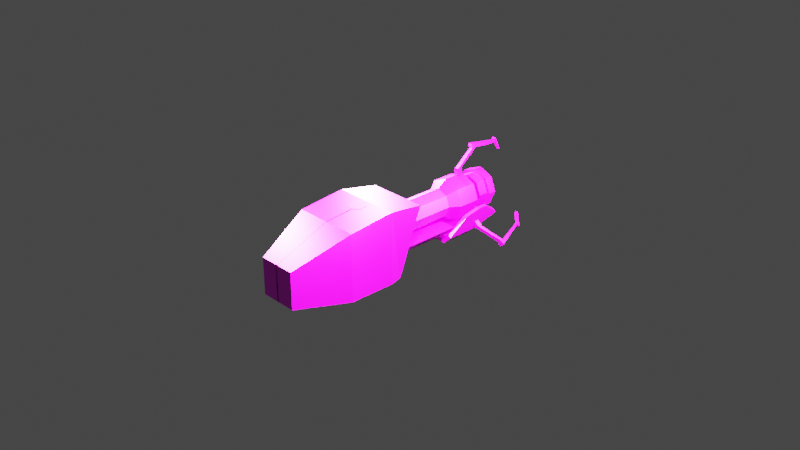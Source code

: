 # Source: portaltest_gun.blend  (saved by Blender 2.90.7; exported with 4.5.12 LTS)
import bpy
from mathutils import Matrix  # noqa: F401  (used for matrix-valued properties, if any)

bpy.ops.wm.read_factory_settings(use_empty=True)
scene = bpy.context.scene
scene.name = 'Scene'

# ---- collections
col_collection = bpy.data.collections.new('Collection'); scene.collection.children.link(col_collection)

# ---- images (referenced by path relative to the original .blend; pixels are not part of the script)
import os
ASSET_DIR = os.environ.get("B2B_ASSET_DIR", "")  # directory of the original .blend (textures are referenced by path, not embedded)
HERE = os.path.dirname(os.path.abspath(__file__))  # packed textures are extracted next to this script under _unpacked/

def load_image(name, relpath, width, height, colorspace="sRGB"):
    """Load a texture the original file referenced (path relative to the .blend, or extracted next to this script)."""
    p = next((c for c in (os.path.join(HERE, relpath), os.path.join(ASSET_DIR, relpath)) if relpath and os.path.exists(c)), "")
    if p:
        img = bpy.data.images.load(p, check_existing=True)
        img.name = name
    else:  # same state as the original file: an image datablock whose file is absent (Cycles renders it pink)
        img = bpy.data.images.new(name, width, height)
        img.source = "FILE"
        img.filepath = "//" + (relpath or name)
    img.colorspace_settings.name = colorspace
    return img
img_portaltest_gun_png = load_image('portaltest_gun.png', 'portaltest_gun.png', 1024, 1024, 'sRGB')
img_portaltest_gun_blue_tube_png = load_image('portaltest_gun_blue_tube.png', 'portaltest_gun_blue_tube.png', 1024, 1024, 'sRGB')

# ---- materials (node trees are filled in below, after node groups)
mat_material = bpy.data.materials.new('Material')
mat_material.alpha_threshold = 0.0
mat_material.use_transparent_shadow = False
mat_material.line_color = (0.0, 0.0, 0.0, 1.0)
mat_material_001 = bpy.data.materials.new('Material.001')
mat_material_001.use_transparent_shadow = False

# ---- material node trees
mat_material.use_nodes = True; mat_material.node_tree.nodes.clear()
_N = mat_material.node_tree.nodes; _L = mat_material.node_tree.links
n0 = _N.new('ShaderNodeOutputMaterial'); n0.name = 'Material Output'; n0.location = (300, 300)
n1 = _N.new('ShaderNodeBsdfPrincipled'); n1.name = 'Principled BSDF'; n1.location = (10, 300)
n1.distribution = 'GGX'
n1.subsurface_method = 'BURLEY'
n1.inputs[2].default_value = 0.4
n1.inputs[3].default_value = 1.45
n1.inputs[27].default_value = (0.0, 0.0, 0.0, 1.0)
n1.inputs[28].default_value = 1.0
n2 = _N.new('ShaderNodeTexImage'); n2.name = 'Image Texture'; n2.location = (-280, 280)
n2.image = img_portaltest_gun_png
n2.interpolation = 'Closest'
_L.new(n1.outputs[0], n0.inputs[0])
_L.new(n2.outputs[0], n1.inputs[0])
n0.is_active_output = True
mat_material_001.use_nodes = True; mat_material_001.node_tree.nodes.clear()
_N = mat_material_001.node_tree.nodes; _L = mat_material_001.node_tree.links
n0 = _N.new('ShaderNodeOutputMaterial'); n0.name = 'Material Output'; n0.location = (300, 300)
n1 = _N.new('ShaderNodeBsdfPrincipled'); n1.name = 'Principled BSDF'; n1.location = (10, 300)
n1.distribution = 'GGX'
n1.subsurface_method = 'BURLEY'
n1.inputs[3].default_value = 1.45
n1.inputs[27].default_value = (0.0, 0.0, 0.0, 1.0)
n1.inputs[28].default_value = 1.0
n2 = _N.new('ShaderNodeTexImage'); n2.name = 'Image Texture'; n2.location = (-280, 280)
n2.image = img_portaltest_gun_blue_tube_png
_L.new(n1.outputs[0], n0.inputs[0])
_L.new(n2.outputs[0], n1.inputs[0])
n0.is_active_output = True

# ---- world
world_world = bpy.data.worlds.new('World'); scene.world = world_world
world_world.use_nodes = True; world_world.node_tree.nodes.clear()
_N = world_world.node_tree.nodes; _L = world_world.node_tree.links
n0 = _N.new('ShaderNodeOutputWorld'); n0.name = 'World Output'; n0.location = (300, 300)
n1 = _N.new('ShaderNodeBackground'); n1.name = 'Background'; n1.location = (10, 300)
n1.inputs[0].default_value = (0.05088, 0.05088, 0.05088, 1.0)
_L.new(n1.outputs[0], n0.inputs[0])
n0.is_active_output = True
world_world.color = (0.05088, 0.05088, 0.05088)
world_world.use_sun_shadow = False
world_world.sun_shadow_jitter_overblur = 0.0

# ---- cameras
cam_camera = bpy.data.cameras.new('Camera')
cam_camera.clip_end = 100.0
cam_camera.ortho_scale = 7.314

# ---- lights
light_light = bpy.data.lights.new('Light', 'POINT')
light_light.transmission_factor = 0.0
light_light.energy = 1000.0
light_light.shadow_soft_size = 0.1
light_light.shadow_maximum_resolution = 0.006
light_light.use_absolute_resolution = True
light_light_001 = bpy.data.lights.new('Light.001', 'POINT')
light_light_001.transmission_factor = 0.0
light_light_001.energy = 1000.0
light_light_001.shadow_soft_size = 0.1
light_light_001.shadow_maximum_resolution = 0.006
light_light_001.use_absolute_resolution = True
light_light_002 = bpy.data.lights.new('Light.002', 'POINT')
light_light_002.transmission_factor = 0.0
light_light_002.energy = 1000.0
light_light_002.shadow_soft_size = 0.1
light_light_002.shadow_maximum_resolution = 0.006
light_light_002.use_absolute_resolution = True
light_light_003 = bpy.data.lights.new('Light.003', 'POINT')
light_light_003.transmission_factor = 0.0
light_light_003.energy = 1000.0
light_light_003.shadow_soft_size = 0.1
light_light_003.shadow_maximum_resolution = 0.006
light_light_003.use_absolute_resolution = True

# ---- meshes
me_cube = bpy.data.meshes.new('Cube')
me_cube.from_pydata([(0.3663, 0.9534, 0.2899), (0.3663, 0.9534, -0.4381), (0.3288, 0.02315, 0.2709), (0.3288, 0.2954, -0.4381), (-0.3659, 0.9534, 0.2899), (-0.3659, 0.9534, -0.4381), (-0.3284, 0.02315, 0.2709), (-0.3284, 0.2954, -0.4381), (0.2081, 1.559, -0.3499), (-0.2077, 1.559, -0.3499), (0.2081, 1.559, 0.04778), (-0.2077, 1.559, 0.04778), (0.3708, 0.4379, 0.3412), (-0.3613, 0.4379, 0.3412), (0.3663, 0.4378, -0.4381), (-0.3659, 0.4378, -0.4381), (0.2462, 0.2853, -0.1963), (0.2462, 0.1246, -0.1963), (0.1741, 0.2853, -0.3491), (0.1741, 0.1246, -0.3491), (-3.166e-08, 0.2853, -0.4188), (-3.166e-08, 0.1246, -0.4188), (-0.1741, 0.2853, -0.3491), (-0.1741, 0.1246, -0.3491), (-0.2462, 0.2853, -0.1963), (-0.2462, 0.1246, -0.1963), (0.2462, 0.1246, -0.1963), (0.1741, 0.1246, -0.2849), (-3.166e-08, 0.1246, -0.3394), (-0.1741, 0.1246, -0.2849), (-0.2462, 0.1246, -0.1963), (0.1741, -0.5594, -0.2849), (0.2462, -0.5594, -0.1963), (-3.166e-08, -0.5594, -0.3394), (-0.1741, -0.5594, -0.2849), (-0.2462, -0.5594, -0.1963), (0.1133, 0.0, 0.1133), (-1.164e-08, 0.0, 0.1602), (-5.588e-09, 0.3703, 0.211), (-5.588e-09, 0.0, 0.211), (0.1492, 0.3703, 0.1492), (0.1492, 0.0, 0.1492), (0.211, 0.3703, 2.98e-08), (0.211, 0.0, 0.0), (0.1492, 0.3703, -0.1492), (0.1492, 0.0, -0.1492), (-2.375e-08, 0.3703, -0.211), (-2.375e-08, 0.0, -0.211), (-0.1492, 0.3703, -0.1492), (-0.1492, 0.0, -0.1492), (-0.211, 0.3703, 2.98e-08), (-0.211, 0.0, 0.0), (-0.1492, 0.3703, 0.1492), (-0.1492, 0.0, 0.1492), (0.1602, 0.0, 0.0), (0.1133, 0.0, -0.1133), (-2.561e-08, 0.0, -0.1602), (-0.1133, 0.0, -0.1133), (-0.1602, 0.0, 0.0), (-0.1133, 0.0, 0.1133), (-1.164e-08, -0.5594, 0.1602), (-0.1133, -0.5594, 0.1133), (-0.1602, -0.5594, 0.0), (-0.1133, -0.5594, -0.1133), (-2.561e-08, -0.5594, -0.1602), (0.1133, -0.5594, -0.1133), (0.1602, -0.5594, 0.0), (0.1133, -0.5594, 0.1133), (-3.725e-09, -0.6667, 0.2357), (-0.1666, -0.6667, 0.1666), (-0.2357, -0.6667, 2.98e-08), (-0.1666, -0.6667, -0.1666), (-2.421e-08, -0.6667, -0.2357), (0.1666, -0.6667, -0.1666), (0.2357, -0.6667, 2.98e-08), (0.1666, -0.6667, 0.1666), (-3.725e-09, -0.9095, 0.2357), (-0.1666, -0.9095, 0.1666), (-0.2357, -0.9095, 2.98e-08), (-0.1666, -0.9095, -0.1666), (-2.421e-08, -0.9095, -0.2357), (0.1666, -0.9095, -0.1666), (0.2357, -0.9095, 2.98e-08), (0.1666, -0.9095, 0.1666), (-1.35e-08, -0.9975, 0.1445), (-0.1021, -0.9975, 0.1021), (-0.1445, -0.9975, 0.0), (-0.1021, -0.9975, -0.1021), (-2.608e-08, -0.9975, -0.1445), (0.1021, -0.9975, -0.1021), (0.1445, -0.9975, 0.0), (0.1021, -0.9975, 0.1021), (-1.118e-08, -0.9975, 0.1827), (-0.1292, -0.9975, 0.1292), (-0.1827, -0.9975, 0.0), (-0.1292, -0.9975, -0.1292), (-2.701e-08, -0.9975, -0.1827), (0.1292, -0.9975, -0.1292), (0.1827, -0.9975, 0.0), (0.1292, -0.9975, 0.1292), (-1.118e-08, -1.109, 0.1827), (-0.1292, -1.109, 0.1292), (-0.1827, -1.109, 0.0), (-0.1292, -1.109, -0.1292), (-2.701e-08, -1.109, -0.1827), (0.1292, -1.109, -0.1292), (0.1827, -1.109, 0.0), (0.1292, -1.109, 0.1292), (-1.071e-08, -1.109, 0.2189), (-0.1548, -1.109, 0.1548), (-0.2189, -1.109, 2.98e-08), (-0.1548, -1.109, -0.1548), (-2.98e-08, -1.109, -0.2189), (0.1548, -1.109, -0.1548), (0.2189, -1.109, 2.98e-08), (0.1548, -1.109, 0.1548), (-1.071e-08, -1.194, 0.2189), (-0.1548, -1.194, 0.1548), (-0.2189, -1.194, 2.98e-08), (-0.1548, -1.194, -0.1548), (-2.98e-08, -1.194, -0.2189), (0.1548, -1.194, -0.1548), (0.2189, -1.194, 2.98e-08), (0.1548, -1.194, 0.1548), (-1.164e-08, -1.194, 0.1852), (-0.131, -1.194, 0.131), (-0.1852, -1.194, 0.0), (-0.131, -1.194, -0.131), (-2.747e-08, -1.194, -0.1852), (0.131, -1.194, -0.131), (0.1852, -1.194, 0.0), (0.131, -1.194, 0.131), (-0.1692, -1.189, -0.2965), (-0.1623, -1.18, -0.2472), (-0.1692, -0.4836, -0.3816), (-0.1623, -0.4836, -0.3394), (0.02583, -0.873, 0.3089), (0.02583, -0.873, 0.2051), (-0.02583, -0.8213, 0.3089), (-0.02583, -0.8213, 0.2051), (-0.1692, -0.8388, -0.3816), (-0.1623, -0.8388, -0.3394), (-0.02583, -0.873, 0.3089), (-0.02583, -0.873, 0.2051), (-0.261, -0.8388, -0.2968), (-0.261, -1.169, -0.2141), (-0.2308, -1.162, -0.1855), (-0.2308, -0.8388, -0.2673), (-0.2308, -0.4836, -0.2673), (-0.261, -0.4836, -0.2968), (-0.3248, -0.8388, -0.05099), (-0.3248, -0.9503, -0.05063), (-0.289, -0.9477, -0.0401), (-0.289, -0.8388, -0.04015), (-0.289, -0.6569, -0.07519), (-0.3248, -0.6569, -0.08603), (0.1692, -1.189, -0.2965), (0.1623, -1.18, -0.2472), (0.1692, -0.4836, -0.3816), (0.1623, -0.4836, -0.3394), (-3.073e-08, -1.189, -0.2965), (-3.073e-08, -1.179, -0.2555), (-3.073e-08, -0.4836, -0.3816), (-3.073e-08, -0.4836, -0.3394), (0.1692, -0.8388, -0.3816), (0.1623, -0.8388, -0.3394), (-3.073e-08, -0.8388, -0.3816), (-3.073e-08, -0.8388, -0.3394), (0.261, -0.8388, -0.2968), (0.261, -1.169, -0.2141), (0.2308, -1.162, -0.1855), (0.2308, -0.8388, -0.2673), (0.2308, -0.4836, -0.2673), (0.261, -0.4836, -0.2968), (0.3248, -0.8388, -0.05099), (0.3248, -0.9503, -0.05063), (0.289, -0.9477, -0.0401), (0.289, -0.8388, -0.04015), (0.289, -0.6569, -0.07519), (0.3248, -0.6569, -0.08603), (0.02583, -0.8213, 0.2051), (0.02583, -0.8213, 0.3089), (0.01893, -0.8661, 0.3089), (-0.01893, -0.8282, 0.3089), (-0.01893, -0.8661, 0.3089), (0.01893, -0.8282, 0.3089), (0.01893, -1.104, 0.4963), (-0.01893, -1.104, 0.4963), (0.01893, -1.086, 0.5193), (-0.01893, -1.086, 0.5193), (-0.01714, -1.406, 0.4494), (-0.0182, -1.394, 0.4701), (-0.02746, -1.025, 0.4938), (-0.02746, -1.029, 0.5304), (0.01714, -1.406, 0.4494), (0.0182, -1.394, 0.4701), (0.02746, -1.025, 0.4938), (0.02746, -1.029, 0.5304), (-0.008126, -1.471, 0.3588), (-0.01792, -1.398, 0.4993), (-0.008126, -1.459, 0.3522), (-0.01792, -1.379, 0.4888), (0.008126, -1.471, 0.3588), (0.01953, -1.398, 0.4993), (0.008126, -1.459, 0.3522), (0.01953, -1.379, 0.4888), (0.3023, -0.873, -0.2837), (0.2472, -0.873, -0.2381), (0.3353, -0.8213, -0.2439), (0.2801, -0.8213, -0.1983), (0.3353, -0.873, -0.2439), (0.2801, -0.873, -0.1983), (0.2472, -0.8213, -0.2381), (0.3023, -0.8213, -0.2837), (0.3067, -0.8661, -0.2784), (0.3309, -0.8282, -0.2492), (0.3309, -0.8661, -0.2492), (0.3067, -0.8282, -0.2784), (0.5071, -1.03, -0.4441), (0.5312, -1.03, -0.415), (0.5195, -1.005, -0.4544), (0.5436, -1.005, -0.4252), (0.4216, -1.358, -0.3266), (0.4465, -1.328, -0.3459), (0.5318, -0.9727, -0.4044), (0.5586, -0.9845, -0.4266), (0.3997, -1.358, -0.353), (0.4233, -1.328, -0.3739), (0.4968, -0.9727, -0.4467), (0.5236, -0.9845, -0.4689), (0.3506, -1.43, -0.2731), (0.4679, -1.331, -0.3629), (0.3412, -1.411, -0.2653), (0.4585, -1.312, -0.3551), (0.3339, -1.43, -0.2932), (0.4441, -1.331, -0.3917), (0.3245, -1.411, -0.2855), (0.4347, -1.312, -0.3839), (-0.08197, 0.5098, 0.3356), (-0.0821, 0.5816, 0.3285), (-0.03135, 0.6323, 0.3234), (0.04055, 0.6322, 0.3234), (0.09148, 0.5813, 0.3285), (0.0916, 0.5095, 0.3356), (0.04085, 0.4588, 0.3407), (-0.03105, 0.459, 0.3407), (-0.005317, 0.4379, 0.3422), (0.01482, 0.4379, 0.3422), (-0.005317, 0.4589, 0.3422), (0.01482, 0.4589, 0.3422), (-0.005317, 0.02315, 0.2719), (0.01482, 0.02315, 0.2719), (-0.005317, 0.6322, 0.3249), (0.01482, 0.6322, 0.3249), (-0.005317, 0.9534, 0.2914), (0.01482, 0.9534, 0.2914), (-0.005317, 1.559, 0.04929), (0.01482, 1.559, 0.04929), (-0.005317, 1.559, -0.3499), (0.01482, 1.559, -0.3499), (-0.3023, -0.873, -0.2837), (-0.2472, -0.873, -0.2381), (-0.3353, -0.8213, -0.2439), (-0.2801, -0.8213, -0.1983), (-0.3353, -0.873, -0.2439), (-0.2801, -0.873, -0.1983), (-0.2472, -0.8213, -0.2381), (-0.3023, -0.8213, -0.2837), (-0.3067, -0.8661, -0.2784), (-0.3309, -0.8282, -0.2492), (-0.3309, -0.8661, -0.2492), (-0.3067, -0.8282, -0.2784), (-0.5071, -1.03, -0.4441), (-0.5312, -1.03, -0.415), (-0.5195, -1.005, -0.4544), (-0.5436, -1.005, -0.4252), (-0.4216, -1.358, -0.3266), (-0.4465, -1.328, -0.3459), (-0.5318, -0.9727, -0.4044), (-0.5586, -0.9845, -0.4266), (-0.3997, -1.358, -0.353), (-0.4233, -1.328, -0.3739), (-0.4968, -0.9727, -0.4467), (-0.5236, -0.9845, -0.4689), (-0.3506, -1.43, -0.2731), (-0.4679, -1.331, -0.3629), (-0.3412, -1.411, -0.2653), (-0.4585, -1.312, -0.3551), (-0.3339, -1.43, -0.2932), (-0.4441, -1.331, -0.3917), (-0.3245, -1.411, -0.2855), (-0.4347, -1.312, -0.3839)], [], [(12, 13, 6, 2), (3, 2, 6, 7), (7, 6, 13, 15), (5, 1, 14, 15), (1, 0, 12, 14), (5, 4, 11, 9), (9, 11, 10, 8), (1, 5, 9, 8), (4, 0, 10, 11), (0, 1, 8, 10), (0, 4, 13, 12), (14, 12, 2, 3), (15, 13, 4, 5), (16, 17, 19, 18), (18, 19, 21, 20), (20, 21, 23, 22), (22, 23, 25, 24), (25, 23, 21), (16, 24, 25, 17), (35, 34, 33), (29, 28, 33, 34), (27, 26, 32, 31), (30, 29, 34, 35), (28, 27, 31, 33), (26, 30, 35, 32), (54, 36, 67, 66), (38, 39, 41, 40), (58, 57, 63, 62), (40, 41, 43, 42), (37, 59, 61, 60), (42, 43, 45, 44), (55, 54, 66, 65), (44, 45, 47, 46), (36, 37, 60, 67), (56, 55, 65, 64), (46, 47, 49, 48), (57, 56, 64, 63), (48, 49, 51, 50), (43, 39, 51), (50, 51, 53, 52), (59, 58, 62, 61), (52, 53, 39, 38), (60, 61, 69, 68), (67, 60, 68, 75), (63, 64, 72, 71), (62, 63, 71, 70), (66, 67, 75, 74), (65, 66, 74, 73), (61, 62, 70, 69), (64, 65, 73, 72), (70, 71, 79, 78), (72, 73, 81, 80), (74, 75, 83, 82), (69, 70, 78, 77), (71, 72, 80, 79), (73, 74, 82, 81), (75, 68, 76, 83), (68, 69, 77, 76), (83, 76, 84, 91), (76, 77, 85, 84), (78, 79, 87, 86), (80, 81, 89, 88), (82, 83, 91, 90), (77, 78, 86, 85), (79, 80, 88, 87), (81, 82, 90, 89), (89, 90, 98, 97), (91, 84, 92, 99), (84, 85, 93, 92), (86, 87, 95, 94), (88, 89, 97, 96), (90, 91, 99, 98), (85, 86, 94, 93), (87, 88, 96, 95), (93, 94, 102, 101), (95, 96, 104, 103), (97, 98, 106, 105), (99, 92, 100, 107), (92, 93, 101, 100), (94, 95, 103, 102), (96, 97, 105, 104), (98, 99, 107, 106), (104, 105, 113, 112), (106, 107, 115, 114), (101, 102, 110, 109), (103, 104, 112, 111), (105, 106, 114, 113), (107, 100, 108, 115), (100, 101, 109, 108), (102, 103, 111, 110), (108, 109, 117, 116), (110, 111, 119, 118), (112, 113, 121, 120), (114, 115, 123, 122), (109, 110, 118, 117), (111, 112, 120, 119), (113, 114, 122, 121), (115, 108, 116, 123), (119, 120, 128, 127), (121, 122, 130, 129), (123, 116, 124, 131), (116, 117, 125, 124), (118, 119, 127, 126), (120, 121, 129, 128), (122, 123, 131, 130), (117, 118, 126, 125), (129, 130, 126), (134, 135, 163, 162), (160, 161, 133, 132), (140, 166, 160, 132), (167, 141, 133, 161), (163, 135, 141, 167), (134, 162, 166, 140), (144, 145, 151, 150), (147, 148, 154, 153), (133, 146, 145, 132), (141, 147, 146, 133), (135, 148, 147, 141), (132, 145, 144, 140), (140, 144, 149, 134), (134, 149, 148, 135), (146, 147, 153, 152), (148, 149, 155, 154), (149, 144, 150, 155), (146, 152, 151, 145), (150, 151, 152, 153), (153, 154, 155, 150), (158, 159, 163, 162), (160, 161, 157, 156), (164, 166, 160, 156), (167, 165, 157, 161), (163, 159, 165, 167), (158, 162, 166, 164), (168, 169, 175, 174), (171, 172, 178, 177), (157, 170, 169, 156), (165, 171, 170, 157), (159, 172, 171, 165), (156, 169, 168, 164), (164, 168, 173, 158), (158, 173, 172, 159), (170, 171, 177, 176), (172, 173, 179, 178), (173, 168, 174, 179), (170, 176, 175, 169), (174, 175, 176, 177), (177, 178, 179, 174), (143, 142, 138, 139), (139, 138, 181, 180), (180, 181, 136, 137), (137, 136, 142, 143), (181, 138, 142, 136), (183, 184, 187, 189), (182, 185, 188, 186), (185, 183, 189, 188), (184, 182, 186, 187), (190, 191, 193, 192), (192, 193, 197, 196), (196, 197, 195, 194), (194, 195, 191, 190), (192, 196, 194, 190), (197, 193, 191, 195), (198, 199, 201, 200), (200, 201, 205, 204), (204, 205, 203, 202), (202, 203, 199, 198), (200, 204, 202, 198), (205, 201, 199, 203), (211, 210, 208, 209), (209, 208, 213, 212), (212, 213, 206, 207), (207, 206, 210, 211), (213, 208, 210, 206), (215, 216, 219, 221), (214, 217, 220, 218), (217, 215, 221, 220), (216, 214, 218, 219), (222, 223, 225, 224), (224, 225, 229, 228), (228, 229, 227, 226), (226, 227, 223, 222), (224, 228, 226, 222), (229, 225, 223, 227), (230, 231, 233, 232), (232, 233, 237, 236), (236, 237, 235, 234), (234, 235, 231, 230), (232, 236, 234, 230), (237, 233, 231, 235), (15, 14, 3, 7), (242, 241, 238), (246, 247, 249, 248), (247, 246, 250, 251), (252, 253, 255, 254), (254, 255, 257, 256), (256, 257, 259, 258), (43, 41, 39), (39, 53, 51), (51, 49, 43), (49, 47, 43), (47, 45, 43), (130, 131, 124), (124, 125, 130), (125, 126, 130), (126, 127, 128), (128, 129, 126), (240, 239, 241), (239, 238, 241), (238, 245, 243), (245, 244, 243), (243, 242, 238), (21, 19, 17), (17, 25, 21), (265, 264, 262, 263), (263, 262, 267, 266), (266, 267, 260, 261), (261, 260, 264, 265), (267, 262, 264, 260), (269, 270, 273, 275), (268, 271, 274, 272), (271, 269, 275, 274), (270, 268, 272, 273), (276, 277, 279, 278), (278, 279, 283, 282), (282, 283, 281, 280), (280, 281, 277, 276), (278, 282, 280, 276), (283, 279, 277, 281), (284, 285, 287, 286), (286, 287, 291, 290), (290, 291, 289, 288), (288, 289, 285, 284), (286, 290, 288, 284), (291, 287, 285, 289), (33, 31, 32), (32, 35, 33)])
me_cube.polygons.foreach_set('material_index', [0, 0, 0, 0, 0, 0, 0, 0, 0, 0, 0, 0, 0, 0, 0, 0, 0, 0, 0, 0, 0, 0, 0, 0, 0, 1, 1, 1, 1, 1, 1, 1, 1, 1, 1, 1, 1, 1, 1, 1, 1, 1, 0, 0, 0, 0, 0, 0, 0, 0, 0, 0, 0, 0, 0, 0, 0, 0, 0, 0, 0, 0, 0, 0, 0, 0, 0, 0, 0, 0, 0, 0, 0, 0, 0, 0, 0, 0, 0, 0, 0, 0, 0, 0, 0, 0, 0, 0, 0, 0, 0, 0, 0, 0, 0, 0, 0, 0, 0, 0, 0, 0, 0, 0, 0, 0, 1, 0, 0, 0, 0, 0, 0, 0, 0, 0, 0, 0, 0, 0, 0, 0, 0, 0, 0, 0, 0, 0, 0, 0, 0, 0, 0, 0, 0, 0, 0, 0, 0, 0, 0, 0, 0, 0, 0, 0, 0, 0, 0, 0, 0, 0, 0, 0, 0, 0, 0, 0, 0, 0, 0, 0, 0, 0, 0, 0, 0, 0, 0, 0, 0, 0, 0, 0, 0, 0, 0, 0, 0, 0, 0, 0, 0, 0, 0, 0, 0, 0, 0, 0, 1, 0, 0, 0, 0, 0, 1, 1, 1, 1, 1, 1, 1, 1, 1, 1, 1, 1, 1, 1, 1, 0, 0, 0, 0, 0, 0, 0, 0, 0, 0, 0, 0, 0, 0, 0, 0, 0, 0, 0, 0, 0, 0, 0, 0, 0])
_uv = me_cube.uv_layers.new(name='UVMap')
_uv.uv.foreach_set('vector', [0.2872, 0.7351, 0.3968, 0.7408, 0.4017, 0.8285, 0.2783, 0.8281, 0.2778, 0.9708, 0.2783, 0.8281, 0.4017, 0.8285, 0.4013, 0.9712, 0.5314, 0.7697, 0.4017, 0.8285, 0.3968, 0.7408, 0.521, 0.7249, 0.5042, 0.648, 0.6288, 0.6092, 0.6503, 0.698, 0.521, 0.7249, 0.1784, 0.6223, 0.2942, 0.6636, 0.2872, 0.7351, 0.1532, 0.7108, 0.5042, 0.648, 0.3994, 0.6701, 0.3958, 0.558, 0.4795, 0.545, 0.396, 0.475, 0.3958, 0.558, 0.3148, 0.5578, 0.315, 0.4748, 0.6288, 0.6092, 0.5042, 0.648, 0.4795, 0.545, 0.5542, 0.5099, 0.3994, 0.6701, 0.2942, 0.6636, 0.3148, 0.5578, 0.3958, 0.558, 0.2942, 0.6636, 0.1784, 0.6223, 0.2406, 0.5245, 0.3148, 0.5578, 0.2942, 0.6636, 0.3994, 0.6701, 0.3968, 0.7408, 0.2872, 0.7351, 0.1532, 0.7108, 0.2872, 0.7351, 0.2783, 0.8281, 0.1453, 0.7592, 0.521, 0.7249, 0.3968, 0.7408, 0.3994, 0.6701, 0.5042, 0.648, 0.6577, 0.2655, 0.7483, 0.2655, 0.7483, 0.3607, 0.6577, 0.3607, 0.6577, 0.3607, 0.7483, 0.3607, 0.7483, 0.4663, 0.6577, 0.4663, 0.6577, 0.4663, 0.7483, 0.4663, 0.7483, 0.572, 0.6577, 0.572, 0.6577, 0.572, 0.7483, 0.572, 0.7483, 0.6672, 0.6577, 0.6672, 1.0, 0.5181, 0.9141, 0.4775, 0.8749, 0.3794, 0.9347, 0.5861, 0.6573, 0.5861, 0.6573, 0.4955, 0.9347, 0.4955, 0.9446, 0.8087, 0.8947, 0.7681, 0.864, 0.67, 0.7259, 0.2523, 0.8287, 0.2523, 0.8287, 0.6377, 0.7259, 0.6377, 0.9315, 0.2523, 0.9958, 0.2523, 0.9958, 0.6377, 0.9315, 0.6377, 0.6615, 0.2523, 0.7259, 0.2523, 0.7259, 0.6377, 0.6615, 0.6377, 0.8287, 0.2523, 0.9315, 0.2523, 0.9315, 0.6377, 0.8287, 0.6377, 0.8774, 0.2335, 0.9998, 0.2335, 0.9998, 0.6189, 0.8774, 0.6189, 0.408, 0.09164, 0.408, 0.06174, 0.5443, 0.06174, 0.5443, 0.09164, 0.3746, 0.3401, 0.2843, 0.3401, 0.2843, 0.3007, 0.3746, 0.3007, 0.408, 0.2112, 0.408, 0.1813, 0.5443, 0.1813, 0.5443, 0.2112, 0.3746, 0.3007, 0.2843, 0.3007, 0.2843, 0.2613, 0.3746, 0.2613, 0.408, 0.271, 0.408, 0.2411, 0.5443, 0.2411, 0.5443, 0.271, 0.3746, 0.2613, 0.2843, 0.2613, 0.2843, 0.222, 0.3746, 0.222, 0.408, 0.1215, 0.408, 0.09164, 0.5443, 0.09164, 0.5443, 0.1215, 0.3746, 0.222, 0.2843, 0.222, 0.2843, 0.1826, 0.3746, 0.1826, 0.408, 0.06174, 0.408, 0.03185, 0.5443, 0.03185, 0.5443, 0.06174, 0.408, 0.1514, 0.408, 0.1215, 0.5443, 0.1215, 0.5443, 0.1514, 0.3746, 0.1826, 0.2843, 0.1826, 0.2843, 0.1432, 0.3746, 0.1432, 0.408, 0.1813, 0.408, 0.1514, 0.5443, 0.1514, 0.5443, 0.1813, 0.3746, 0.1432, 0.2843, 0.1432, 0.2843, 0.1039, 0.3746, 0.1039, 0.6247, 0.4011, 0.5575, 0.3732, 0.5854, 0.306, 0.3746, 0.1039, 0.2843, 0.1039, 0.2843, 0.06448, 0.3746, 0.06448, 0.408, 0.2411, 0.408, 0.2112, 0.5443, 0.2112, 0.5443, 0.2411, 0.3746, 0.06448, 0.2843, 0.06448, 0.2843, 0.02511, 0.3746, 0.02511, 0.6724, 0.236, 0.7415, 0.236, 0.7578, 0.3082, 0.6562, 0.3082, 0.9107, 0.9994, 0.7513, 0.9994, 0.7138, 0.8758, 0.9482, 0.8758, 0.9192, 0.236, 0.9883, 0.236, 1.005, 0.3082, 0.9029, 0.3082, 0.7118, 0.2353, 0.9419, 0.2353, 0.9961, 0.3637, 0.6576, 0.3637, 0.9883, 0.8904, 0.9192, 0.8904, 0.9029, 0.8183, 1.005, 0.8183, 0.6752, 0.4502, 0.7443, 0.4502, 0.7606, 0.5223, 0.6589, 0.5223, 0.7445, 0.8904, 0.6754, 0.8904, 0.6591, 0.8183, 0.7608, 0.8183, 0.7445, 0.6806, 0.6754, 0.6806, 0.6591, 0.6085, 0.7608, 0.6085, 0.6576, 0.3637, 0.9961, 0.3637, 0.9961, 0.6072, 0.6576, 0.6072, 0.7608, 0.6085, 0.6591, 0.6085, 0.6591, 0.4717, 0.7608, 0.4717, 1.005, 0.8183, 0.9029, 0.8183, 0.9029, 0.6815, 1.005, 0.6815, 0.7608, 0.8183, 0.6591, 0.8183, 0.6591, 0.6815, 0.7608, 0.6815, 0.9029, 0.3082, 1.005, 0.3082, 1.005, 0.445, 0.9029, 0.445, 0.6589, 0.5223, 0.7606, 0.5223, 0.7606, 0.6591, 0.6589, 0.6591, 0.9482, 0.8758, 0.7138, 0.8758, 0.7138, 0.6414, 0.9482, 0.6414, 0.6562, 0.3082, 0.7578, 0.3082, 0.7578, 0.445, 0.6562, 0.445, 0.9482, 0.6414, 0.7138, 0.6414, 0.7591, 0.5238, 0.9029, 0.5238, 0.6562, 0.445, 0.7578, 0.445, 0.7381, 0.5136, 0.6758, 0.5136, 0.6576, 0.6072, 0.9961, 0.6072, 0.9306, 0.7294, 0.7231, 0.7294, 0.7608, 0.4717, 0.6591, 0.4717, 0.6788, 0.4031, 0.7411, 0.4031, 1.005, 0.6815, 0.9029, 0.6815, 0.9226, 0.6128, 0.9849, 0.6128, 0.7608, 0.6815, 0.6591, 0.6815, 0.6788, 0.6128, 0.7411, 0.6128, 0.9029, 0.445, 1.005, 0.445, 0.9849, 0.5136, 0.9226, 0.5136, 0.6589, 0.6591, 0.7606, 0.6591, 0.7409, 0.7278, 0.6786, 0.7278, 0.6786, 0.7278, 0.7409, 0.7278, 0.7491, 0.7477, 0.6704, 0.7477, 0.9029, 0.5238, 0.7591, 0.5238, 0.7401, 0.4897, 0.9219, 0.4897, 0.6758, 0.5136, 0.7381, 0.5136, 0.7464, 0.5335, 0.6676, 0.5335, 0.7231, 0.3127, 0.9306, 0.3127, 0.9581, 0.3481, 0.6957, 0.3481, 0.7411, 0.4031, 0.6788, 0.4031, 0.6706, 0.3832, 0.7494, 0.3832, 0.9849, 0.6128, 0.9226, 0.6128, 0.9143, 0.5929, 0.9931, 0.5929, 0.7411, 0.6128, 0.6788, 0.6128, 0.6706, 0.5929, 0.7494, 0.5929, 0.9226, 0.5136, 0.9849, 0.5136, 0.9931, 0.5335, 0.9143, 0.5335, 0.7494, 0.5929, 0.6706, 0.5929, 0.6706, 0.53, 0.7494, 0.53, 0.9143, 0.5335, 0.9931, 0.5335, 0.9931, 0.5964, 0.9143, 0.5964, 0.6704, 0.7477, 0.7491, 0.7477, 0.7491, 0.8106, 0.6704, 0.8106, 0.9219, 0.4897, 0.7401, 0.4897, 0.7401, 0.3819, 0.9219, 0.3819, 0.6676, 0.5335, 0.7464, 0.5335, 0.7464, 0.5964, 0.6676, 0.5964, 0.6957, 0.7648, 0.9581, 0.7648, 0.9581, 0.8768, 0.6957, 0.8768, 0.7494, 0.3832, 0.6706, 0.3832, 0.6706, 0.3203, 0.7494, 0.3203, 0.9931, 0.5929, 0.9143, 0.5929, 0.9143, 0.53, 0.9931, 0.53, 0.7494, 0.3203, 0.6706, 0.3203, 0.6628, 0.3014, 0.7572, 0.3014, 0.9931, 0.53, 0.9143, 0.53, 0.9065, 0.5112, 1.001, 0.5112, 0.7494, 0.53, 0.6706, 0.53, 0.6628, 0.5112, 0.7572, 0.5112, 0.9143, 0.5964, 0.9931, 0.5964, 1.001, 0.6152, 0.9065, 0.6152, 0.6704, 0.8106, 0.7491, 0.8106, 0.7569, 0.8294, 0.6626, 0.8294, 0.9219, 0.3819, 0.7401, 0.3819, 0.7221, 0.3497, 0.9399, 0.3497, 0.6676, 0.5964, 0.7464, 0.5964, 0.7542, 0.6152, 0.6598, 0.6152, 0.6957, 0.8768, 0.9581, 0.8768, 0.984, 0.9103, 0.6697, 0.9103, 0.6598, 0.6152, 0.7542, 0.6152, 0.7542, 0.6631, 0.6598, 0.6631, 0.6697, 0.9103, 0.984, 0.9103, 0.984, 0.9956, 0.6697, 0.9956, 0.7572, 0.3014, 0.6628, 0.3014, 0.6628, 0.2535, 0.7572, 0.2535, 1.001, 0.5112, 0.9065, 0.5112, 0.9065, 0.4633, 1.001, 0.4633, 0.7572, 0.5112, 0.6628, 0.5112, 0.6628, 0.4633, 0.7572, 0.4633, 0.9065, 0.6152, 1.001, 0.6152, 1.001, 0.6631, 0.9065, 0.6631, 0.6626, 0.8294, 0.7569, 0.8294, 0.7569, 0.8773, 0.6626, 0.8773, 0.9399, 0.3497, 0.7221, 0.3497, 0.7221, 0.2676, 0.9399, 0.2676, 0.9065, 0.6631, 1.001, 0.6631, 0.9936, 0.6806, 0.9138, 0.6806, 0.793, 0.6166, 0.793, 0.7109, 0.7755, 0.7037, 0.7755, 0.6238, 0.9399, 0.2676, 0.7221, 0.2676, 0.7388, 0.2376, 0.9232, 0.2376, 0.7652, 0.4275, 0.8596, 0.4275, 0.8523, 0.445, 0.7725, 0.445, 0.8277, 0.4275, 0.9221, 0.4275, 0.9149, 0.445, 0.835, 0.445, 0.7572, 0.2535, 0.6628, 0.2535, 0.67, 0.236, 0.7499, 0.236, 1.001, 0.4633, 0.9065, 0.4633, 0.9138, 0.4458, 0.9936, 0.4458, 0.7572, 0.4633, 0.6628, 0.4633, 0.67, 0.4458, 0.7499, 0.4458, 0.5953, 0.06339, 0.6724, 0.03138, 0.6726, 0.2495, 0.03502, 0.1927, 0.04546, 0.1909, 0.04504, 0.1506, 0.03458, 0.1507, 0.2257, 0.1502, 0.2149, 0.1506, 0.2147, 0.192, 0.2275, 0.1932, 0.1215, 0.3673, 0.1214, 0.4067, 0.2082, 0.4075, 0.2082, 0.3654, 0.13, 0.1506, 0.1303, 0.188, 0.2147, 0.192, 0.2149, 0.1506, 0.04504, 0.1506, 0.04546, 0.1909, 0.1303, 0.188, 0.13, 0.1506, 0.03612, 0.3627, 0.03458, 0.4058, 0.1214, 0.4067, 0.1215, 0.3673, 0.1243, 0.3378, 0.207, 0.3341, 0.1603, 0.2809, 0.1327, 0.2769, 0.1325, 0.2112, 0.04653, 0.2159, 0.09344, 0.2635, 0.1398, 0.267, 0.2147, 0.192, 0.2129, 0.2153, 0.2233, 0.2165, 0.2254, 0.1856, 0.1303, 0.188, 0.1325, 0.2112, 0.2129, 0.2153, 0.2147, 0.192, 0.04546, 0.1909, 0.04653, 0.2159, 0.1325, 0.2112, 0.1303, 0.188, 0.2082, 0.3654, 0.207, 0.3341, 0.1243, 0.3378, 0.1215, 0.3673, 0.1215, 0.3673, 0.1243, 0.3378, 0.03817, 0.3316, 0.03612, 0.3627, 0.03663, 0.1847, 0.03592, 0.2162, 0.04653, 0.2159, 0.04546, 0.1909, 0.2129, 0.2153, 0.1325, 0.2112, 0.1398, 0.267, 0.1666, 0.2633, 0.04653, 0.2159, 0.0368, 0.2202, 0.08672, 0.2701, 0.09344, 0.2635, 0.03817, 0.3316, 0.1243, 0.3378, 0.1327, 0.2769, 0.08627, 0.2799, 0.2129, 0.2153, 0.1666, 0.2633, 0.1733, 0.2698, 0.2226, 0.2194, 0.1411, 0.2762, 0.1685, 0.2724, 0.1666, 0.2633, 0.1398, 0.267, 0.1398, 0.267, 0.09344, 0.2635, 0.09221, 0.2728, 0.1386, 0.2764, 0.03502, 0.1086, 0.04546, 0.1104, 0.04504, 0.1506, 0.03458, 0.1505, 0.2257, 0.1511, 0.2149, 0.1506, 0.2147, 0.1092, 0.2275, 0.108, 0.1207, 0.4461, 0.1214, 0.4067, 0.2082, 0.4075, 0.2073, 0.4497, 0.13, 0.1506, 0.1303, 0.1132, 0.2147, 0.1092, 0.2149, 0.1506, 0.04504, 0.1506, 0.04546, 0.1104, 0.1303, 0.1132, 0.13, 0.1506, 0.03527, 0.4489, 0.03458, 0.4058, 0.1214, 0.4067, 0.1207, 0.4461, 0.1229, 0.4756, 0.2056, 0.481, 0.1578, 0.5332, 0.1302, 0.5366, 0.1325, 0.09005, 0.04653, 0.08534, 0.09344, 0.03773, 0.1398, 0.0342, 0.2147, 0.1092, 0.2129, 0.086, 0.2233, 0.08476, 0.2254, 0.1157, 0.1303, 0.1132, 0.1325, 0.09005, 0.2129, 0.086, 0.2147, 0.1092, 0.04546, 0.1104, 0.04653, 0.08534, 0.1325, 0.09005, 0.1303, 0.1132, 0.2073, 0.4497, 0.2056, 0.481, 0.1229, 0.4756, 0.1207, 0.4461, 0.1207, 0.4461, 0.1229, 0.4756, 0.0367, 0.4801, 0.03527, 0.4489, 0.03663, 0.1165, 0.03592, 0.08505, 0.04653, 0.08534, 0.04546, 0.1104, 0.2129, 0.086, 0.1325, 0.09005, 0.1398, 0.0342, 0.1666, 0.03797, 0.04653, 0.08534, 0.0368, 0.08107, 0.08672, 0.03111, 0.09344, 0.03773, 0.0367, 0.4801, 0.1229, 0.4756, 0.1302, 0.5366, 0.08377, 0.5327, 0.2129, 0.086, 0.1666, 0.03797, 0.1733, 0.03144, 0.2226, 0.08184, 0.1411, 0.025, 0.1685, 0.02888, 0.1666, 0.03797, 0.1398, 0.0342, 0.1398, 0.0342, 0.09344, 0.03773, 0.09221, 0.02842, 0.1386, 0.0249, 0.7804, 0.7385, 0.7219, 0.7385, 0.7219, 0.7094, 0.7804, 0.7094, 0.7804, 0.7094, 0.7219, 0.7094, 0.7219, 0.6803, 0.7804, 0.6803, 0.7804, 0.7968, 0.7219, 0.7968, 0.7219, 0.7677, 0.7804, 0.7677, 0.7804, 0.7677, 0.7219, 0.7677, 0.7219, 0.7385, 0.7804, 0.7385, 0.6928, 0.7677, 0.6928, 0.7385, 0.7219, 0.7385, 0.7219, 0.7677, 0.7098, 0.8183, 0.7231, 0.8349, 0.724, 1.005, 0.7076, 1.006, 0.7444, 0.8348, 0.7576, 0.818, 0.7617, 1.005, 0.7453, 1.005, 0.6885, 0.818, 0.7098, 0.8183, 0.7076, 1.006, 0.6863, 1.005, 0.7231, 0.8349, 0.7444, 0.8348, 0.7453, 1.005, 0.724, 1.005, 0.9122, 0.517, 0.9007, 0.5101, 0.8697, 0.3036, 0.8903, 0.3016, 0.8903, 0.3016, 0.8888, 0.2809, 0.9196, 0.2786, 0.9212, 0.2993, 0.9212, 0.2993, 0.9419, 0.2982, 0.9419, 0.507, 0.9315, 0.5156, 0.9315, 0.5156, 0.9331, 0.5289, 0.9126, 0.5304, 0.9122, 0.517, 0.8903, 0.3016, 0.9212, 0.2993, 0.9315, 0.5156, 0.9122, 0.517, 0.8392, 0.3089, 0.8697, 0.3036, 0.9007, 0.5101, 0.8805, 0.5136, 0.8655, 0.8204, 0.8536, 0.9088, 0.8413, 0.9068, 0.8579, 0.8192, 0.8579, 0.8192, 0.8413, 0.9068, 0.8209, 0.9017, 0.849, 0.8169, 0.849, 0.8169, 0.8209, 0.9017, 0.8093, 0.8975, 0.8418, 0.8143, 0.8746, 0.8211, 0.8746, 0.9103, 0.8536, 0.9088, 0.8655, 0.8204, 0.8579, 0.8192, 0.849, 0.8169, 0.8509, 0.8095, 0.8598, 0.8117, 0.8209, 0.9017, 0.8413, 0.9068, 0.8383, 0.9188, 0.8178, 0.9136, 0.7685, 0.5622, 0.7282, 0.5622, 0.7282, 0.5331, 0.7685, 0.5331, 0.7685, 0.5331, 0.7282, 0.5331, 0.7282, 0.504, 0.7685, 0.504, 0.7685, 0.504, 0.7282, 0.504, 0.7282, 0.4749, 0.7685, 0.4749, 0.7685, 0.4749, 0.7282, 0.4749, 0.7282, 0.4458, 0.7685, 0.4458, 0.7282, 0.504, 0.7282, 0.5331, 0.6991, 0.5331, 0.6991, 0.504, 0.7012, 0.8471, 0.6833, 0.8356, 0.6849, 0.6625, 0.7012, 0.6622, 0.7405, 0.8356, 0.7226, 0.8471, 0.7226, 0.6622, 0.7389, 0.6625, 0.7226, 0.8471, 0.7012, 0.8471, 0.7012, 0.6622, 0.7226, 0.6622, 0.7619, 0.8354, 0.7405, 0.8356, 0.7389, 0.6625, 0.7603, 0.6623, 0.6899, 0.8022, 0.7124, 0.7926, 0.9211, 0.7978, 0.9195, 0.8184, 0.9418, 0.7978, 0.9211, 0.7978, 0.9211, 0.7668, 0.9418, 0.7668, 0.9195, 0.7462, 0.9211, 0.7668, 0.7124, 0.772, 0.6899, 0.7624, 0.6879, 0.7726, 0.7124, 0.772, 0.7124, 0.7926, 0.6879, 0.792, 0.9165, 0.7154, 0.9195, 0.7462, 0.6899, 0.7624, 0.688, 0.7432, 0.9211, 0.7668, 0.9211, 0.7978, 0.7124, 0.7926, 0.7124, 0.772, 0.6653, 0.9425, 0.7654, 0.9457, 0.765, 0.9581, 0.6649, 0.9549, 0.6639, 0.9007, 0.7636, 0.8912, 0.765, 0.9122, 0.6649, 0.9154, 0.6649, 0.9154, 0.765, 0.9122, 0.7654, 0.9246, 0.6653, 0.9278, 0.6653, 0.9278, 0.7654, 0.9246, 0.7654, 0.9457, 0.6653, 0.9425, 0.6529, 0.9425, 0.6529, 0.9278, 0.6653, 0.9278, 0.6653, 0.9425, 0.7777, 0.9246, 0.7777, 0.9457, 0.7654, 0.9457, 0.7654, 0.9246, 0.521, 0.7249, 0.6503, 0.698, 0.6526, 0.7455, 0.5314, 0.7697, 0.9142, 0.03131, 0.9691, 0.08619, 0.8366, 0.2187, 0.6771, 0.6441, 0.7029, 0.6441, 0.7029, 0.6553, 0.6771, 0.6553, 0.7029, 0.6441, 0.6771, 0.6441, 0.6771, 0.4196, 0.7029, 0.4196, 0.7091, 0.2468, 0.7341, 0.2468, 0.7341, 0.4143, 0.7091, 0.4143, 0.7091, 0.4143, 0.7341, 0.4143, 0.7341, 0.7525, 0.7091, 0.7525, 0.7091, 0.7525, 0.7341, 0.7525, 0.7341, 0.9596, 0.7091, 0.9596, 0.6247, 0.4011, 0.5854, 0.4011, 0.5575, 0.3732, 0.5575, 0.3732, 0.5575, 0.3338, 0.5854, 0.306, 0.5854, 0.306, 0.6247, 0.306, 0.6247, 0.4011, 0.6247, 0.306, 0.6526, 0.3338, 0.6247, 0.4011, 0.6526, 0.3338, 0.6526, 0.3732, 0.6247, 0.4011, 0.6724, 0.03138, 0.7495, 0.06327, 0.7816, 0.1404, 0.7816, 0.1404, 0.7497, 0.2175, 0.6724, 0.03138, 0.7497, 0.2175, 0.6726, 0.2495, 0.6724, 0.03138, 0.6726, 0.2495, 0.5954, 0.2177, 0.5634, 0.1406, 0.5634, 0.1406, 0.5953, 0.06339, 0.6726, 0.2495, 0.9691, 0.1638, 0.9142, 0.2187, 0.9691, 0.08619, 0.9142, 0.2187, 0.8366, 0.2187, 0.9691, 0.08619, 0.8366, 0.2187, 0.7817, 0.1638, 0.8366, 0.03131, 0.7817, 0.1638, 0.7817, 0.08619, 0.8366, 0.03131, 0.8366, 0.03131, 0.9142, 0.03131, 0.8366, 0.2187, 0.8749, 0.3794, 0.9141, 0.2813, 1.0, 0.2407, 1.0, 0.2407, 1.0, 0.5181, 0.8749, 0.3794, 0.9335, 0.9259, 0.8931, 0.9259, 0.8931, 0.8968, 0.9335, 0.8968, 0.9335, 0.8968, 0.8931, 0.8968, 0.8931, 0.8677, 0.9335, 0.8677, 0.9335, 0.8677, 0.8931, 0.8677, 0.8931, 0.8386, 0.9335, 0.8386, 0.9335, 0.8386, 0.8931, 0.8386, 0.8931, 0.8095, 0.9335, 0.8095, 0.8931, 0.8677, 0.8931, 0.8968, 0.864, 0.8968, 0.864, 0.8677, 0.7171, 0.5137, 0.735, 0.5253, 0.7334, 0.6983, 0.7171, 0.6986, 0.6778, 0.5253, 0.6957, 0.5137, 0.6957, 0.6986, 0.6793, 0.6983, 0.6957, 0.5137, 0.7171, 0.5137, 0.7171, 0.6986, 0.6957, 0.6986, 0.6564, 0.5254, 0.6778, 0.5253, 0.6793, 0.6983, 0.658, 0.6985, 0.7677, 0.9513, 0.7581, 0.9288, 0.7633, 0.7201, 0.784, 0.7218, 0.7633, 0.6994, 0.7633, 0.7201, 0.7324, 0.7201, 0.7324, 0.6994, 0.7117, 0.7218, 0.7324, 0.7201, 0.7376, 0.9288, 0.7279, 0.9513, 0.7382, 0.9533, 0.7376, 0.9288, 0.7581, 0.9288, 0.7575, 0.9533, 0.6809, 0.7247, 0.7117, 0.7218, 0.7279, 0.9513, 0.7087, 0.9532, 0.7324, 0.7201, 0.7633, 0.7201, 0.7581, 0.9288, 0.7376, 0.9288, 0.6981, 0.8746, 0.6949, 0.9747, 0.6825, 0.9743, 0.6857, 0.8742, 0.7399, 0.8732, 0.7494, 0.973, 0.7283, 0.9743, 0.7252, 0.8742, 0.7252, 0.8742, 0.7283, 0.9743, 0.716, 0.9747, 0.7128, 0.8746, 0.7128, 0.8746, 0.716, 0.9747, 0.6949, 0.9747, 0.6981, 0.8746, 0.6981, 0.8622, 0.7128, 0.8622, 0.7128, 0.8746, 0.6981, 0.8746, 0.716, 0.9871, 0.6949, 0.9871, 0.6949, 0.9747, 0.716, 0.9747, 0.864, 0.67, 0.8947, 0.5719, 0.9446, 0.5313, 0.9446, 0.5313, 0.9446, 0.8087, 0.864, 0.67])
me_cube.materials.append(mat_material)
me_cube.materials.append(mat_material_001)
me_cube.use_remesh_preserve_volume = False
me_cube.use_remesh_preserve_attributes = False
me_cube.use_mirror_vertex_groups = False
me_cube.update()

# ---- objects
ob_cube = bpy.data.objects.new('Cube', me_cube)
ob_light = bpy.data.objects.new('Light', light_light)
ob_camera = bpy.data.objects.new('Camera', cam_camera)
ob_light_001 = bpy.data.objects.new('Light.001', light_light_001)
ob_light_002 = bpy.data.objects.new('Light.002', light_light_002)
ob_light_003 = bpy.data.objects.new('Light.003', light_light_003)

# ---- transforms, parenting, visibility, modifiers, constraints
ob_cube.location = (0.0, 0.0, -3.553e-15)
ob_cube.rotation_euler = (0.0, 0.0, -3.142)
ob_cube.lock_rotations_4d = False
ob_cube.empty_display_type = 'ARROWS'
ob_cube.lineart.crease_threshold = 0.0
ob_light.location = (1.0, -1.0, 1.0)
ob_light.rotation_euler = (0.6503, 0.05522, 1.866)
ob_light.lock_rotations_4d = False
ob_light.empty_display_type = 'ARROWS'
ob_light.color = (0.0, 0.0, 0.0, 0.0)
ob_light.lineart.crease_threshold = 0.0
ob_camera.location = (7.359, -6.926, 4.958)
ob_camera.rotation_euler = (1.109, 0.0, 0.8149)
ob_camera.lock_rotations_4d = False
ob_camera.empty_display_type = 'ARROWS'
ob_camera.color = (0.0, 0.0, 0.0, 0.0)
ob_camera.display_type = 'WIRE'
ob_camera.lineart.crease_threshold = 0.0
ob_light_001.location = (1.0, 1.0, 1.0)
ob_light_001.rotation_euler = (0.6503, 0.05522, 1.866)
ob_light_001.lock_rotations_4d = False
ob_light_001.empty_display_type = 'ARROWS'
ob_light_001.color = (0.0, 0.0, 0.0, 0.0)
ob_light_001.lineart.crease_threshold = 0.0
ob_light_002.location = (-1.5, 1.0, 1.0)
ob_light_002.rotation_euler = (0.6503, 0.05522, 1.866)
ob_light_002.lock_rotations_4d = False
ob_light_002.empty_display_type = 'ARROWS'
ob_light_002.color = (0.0, 0.0, 0.0, 0.0)
ob_light_002.lineart.crease_threshold = 0.0
ob_light_003.location = (-1.5, -1.0, 1.0)
ob_light_003.rotation_euler = (0.6503, 0.05522, 1.866)
ob_light_003.lock_rotations_4d = False
ob_light_003.empty_display_type = 'ARROWS'
ob_light_003.color = (0.0, 0.0, 0.0, 0.0)
ob_light_003.lineart.crease_threshold = 0.0

# ---- collection membership
col_collection.objects.link(ob_cube)
col_collection.objects.link(ob_light)
col_collection.objects.link(ob_camera)
col_collection.objects.link(ob_light_001)
col_collection.objects.link(ob_light_002)
col_collection.objects.link(ob_light_003)

# ---- scene / render settings (as saved in the file)
scene.camera = ob_camera
scene.frame_start = 1; scene.frame_end = 250; scene.frame_set(1)
scene.render.engine = 'BLENDER_EEVEE_NEXT'
scene.cycles.samples = 128
scene.cycles.sampling_pattern = 'TABULATED_SOBOL'
scene.cycles.use_adaptive_sampling = False
scene.cycles.use_light_tree = False
scene.view_settings.view_transform = 'Filmic'
bpy.context.view_layer.update()

